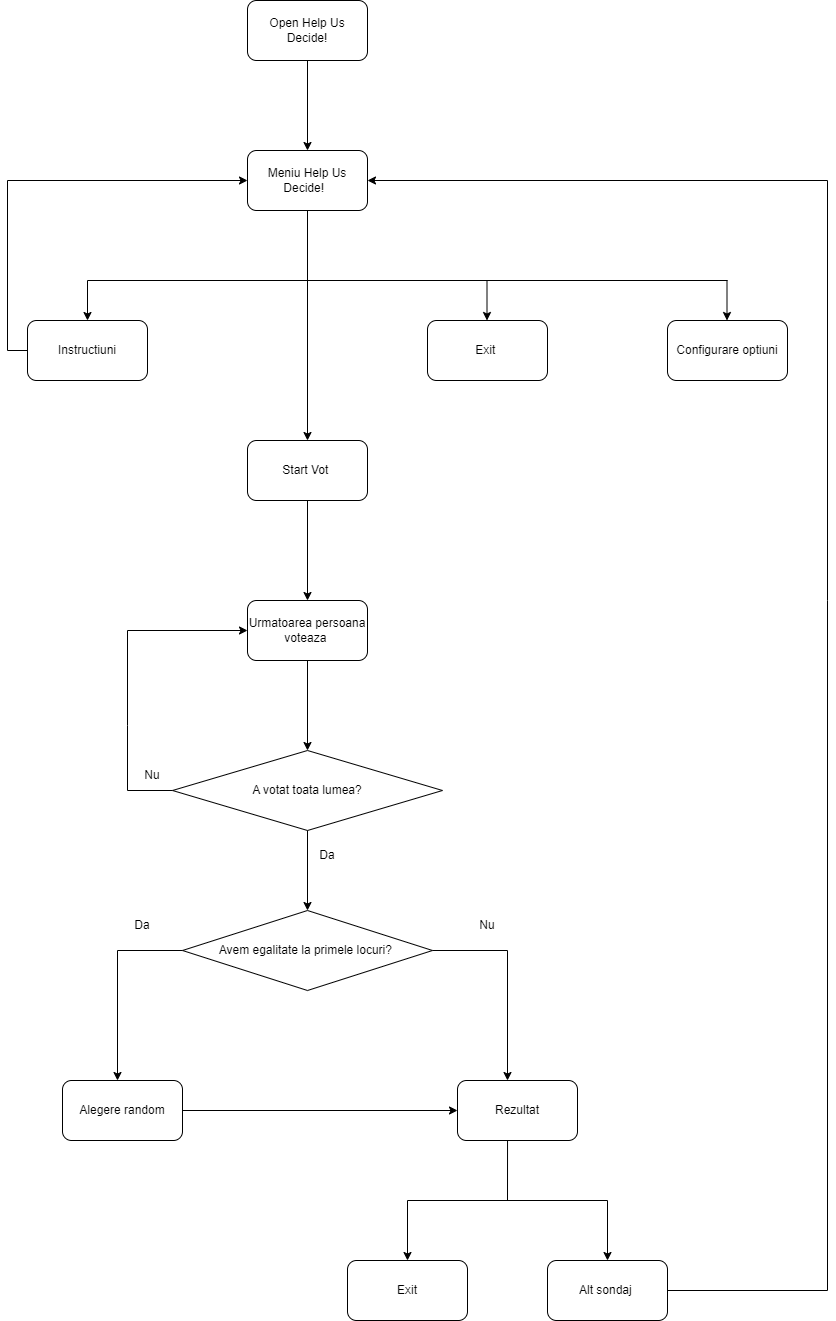

The diagram above was exported from draw.io. Its source (the exported page's mxGraphModel, read from the mxfile embedded in the PNG):
<mxGraphModel dx="1434" dy="739" grid="1" gridSize="10" guides="1" tooltips="1" connect="1" arrows="1" fold="1" page="1" pageScale="1" pageWidth="850" pageHeight="1100" math="0" shadow="0">
  <root>
    <mxCell id="0" />
    <mxCell id="1" parent="0" />
    <mxCell id="mLOHtSYU4t38h4NaDPEI-1" value="Open Help Us Decide!" style="rounded=1;whiteSpace=wrap;html=1;" vertex="1" parent="1">
      <mxGeometry x="360" y="40" width="120" height="60" as="geometry" />
    </mxCell>
    <mxCell id="mLOHtSYU4t38h4NaDPEI-2" value="Meniu Help Us Decide!&amp;nbsp;&amp;nbsp;" style="rounded=1;whiteSpace=wrap;html=1;" vertex="1" parent="1">
      <mxGeometry x="360" y="190" width="120" height="60" as="geometry" />
    </mxCell>
    <mxCell id="mLOHtSYU4t38h4NaDPEI-3" value="" style="endArrow=classic;html=1;rounded=0;exitX=0.5;exitY=1;exitDx=0;exitDy=0;entryX=0.5;entryY=0;entryDx=0;entryDy=0;" edge="1" parent="1" source="mLOHtSYU4t38h4NaDPEI-1" target="mLOHtSYU4t38h4NaDPEI-2">
      <mxGeometry width="50" height="50" relative="1" as="geometry">
        <mxPoint x="400" y="430" as="sourcePoint" />
        <mxPoint x="450" y="380" as="targetPoint" />
      </mxGeometry>
    </mxCell>
    <mxCell id="mLOHtSYU4t38h4NaDPEI-4" value="Instructiuni" style="rounded=1;whiteSpace=wrap;html=1;" vertex="1" parent="1">
      <mxGeometry x="140" y="360" width="120" height="60" as="geometry" />
    </mxCell>
    <mxCell id="mLOHtSYU4t38h4NaDPEI-5" value="Exit&amp;nbsp;" style="rounded=1;whiteSpace=wrap;html=1;" vertex="1" parent="1">
      <mxGeometry x="540" y="360" width="120" height="60" as="geometry" />
    </mxCell>
    <mxCell id="mLOHtSYU4t38h4NaDPEI-6" value="Configurare optiuni" style="rounded=1;whiteSpace=wrap;html=1;" vertex="1" parent="1">
      <mxGeometry x="780" y="360" width="120" height="60" as="geometry" />
    </mxCell>
    <mxCell id="mLOHtSYU4t38h4NaDPEI-7" value="" style="endArrow=none;html=1;rounded=0;entryX=0.5;entryY=1;entryDx=0;entryDy=0;" edge="1" parent="1" target="mLOHtSYU4t38h4NaDPEI-2">
      <mxGeometry width="50" height="50" relative="1" as="geometry">
        <mxPoint x="420" y="320" as="sourcePoint" />
        <mxPoint x="450" y="380" as="targetPoint" />
      </mxGeometry>
    </mxCell>
    <mxCell id="mLOHtSYU4t38h4NaDPEI-8" value="" style="endArrow=none;html=1;rounded=0;" edge="1" parent="1">
      <mxGeometry width="50" height="50" relative="1" as="geometry">
        <mxPoint x="200" y="320" as="sourcePoint" />
        <mxPoint x="840" y="320" as="targetPoint" />
      </mxGeometry>
    </mxCell>
    <mxCell id="mLOHtSYU4t38h4NaDPEI-9" value="" style="endArrow=classic;html=1;rounded=0;entryX=1;entryY=0.5;entryDx=0;entryDy=0;exitX=1;exitY=0.5;exitDx=0;exitDy=0;" edge="1" parent="1" target="mLOHtSYU4t38h4NaDPEI-2" source="mLOHtSYU4t38h4NaDPEI-43">
      <mxGeometry width="50" height="50" relative="1" as="geometry">
        <mxPoint x="920" y="220" as="sourcePoint" />
        <mxPoint x="450" y="380" as="targetPoint" />
        <Array as="points">
          <mxPoint x="940" y="1330" />
          <mxPoint x="940" y="640" />
          <mxPoint x="940" y="220" />
        </Array>
      </mxGeometry>
    </mxCell>
    <mxCell id="mLOHtSYU4t38h4NaDPEI-10" value="" style="endArrow=classic;html=1;rounded=0;entryX=0;entryY=0.5;entryDx=0;entryDy=0;" edge="1" parent="1" target="mLOHtSYU4t38h4NaDPEI-2">
      <mxGeometry width="50" height="50" relative="1" as="geometry">
        <mxPoint x="120" y="220" as="sourcePoint" />
        <mxPoint x="100" y="210" as="targetPoint" />
      </mxGeometry>
    </mxCell>
    <mxCell id="mLOHtSYU4t38h4NaDPEI-11" value="" style="endArrow=none;html=1;rounded=0;exitX=0;exitY=0.5;exitDx=0;exitDy=0;" edge="1" parent="1" source="mLOHtSYU4t38h4NaDPEI-4">
      <mxGeometry width="50" height="50" relative="1" as="geometry">
        <mxPoint x="120" y="390" as="sourcePoint" />
        <mxPoint x="120" y="220" as="targetPoint" />
        <Array as="points">
          <mxPoint x="120" y="390" />
        </Array>
      </mxGeometry>
    </mxCell>
    <mxCell id="mLOHtSYU4t38h4NaDPEI-12" value="" style="endArrow=classic;html=1;rounded=0;" edge="1" parent="1" target="mLOHtSYU4t38h4NaDPEI-4">
      <mxGeometry width="50" height="50" relative="1" as="geometry">
        <mxPoint x="200" y="320" as="sourcePoint" />
        <mxPoint x="450" y="210" as="targetPoint" />
      </mxGeometry>
    </mxCell>
    <mxCell id="mLOHtSYU4t38h4NaDPEI-13" value="" style="endArrow=classic;html=1;rounded=0;" edge="1" parent="1">
      <mxGeometry width="50" height="50" relative="1" as="geometry">
        <mxPoint x="599.5" y="320" as="sourcePoint" />
        <mxPoint x="599.5" y="360" as="targetPoint" />
      </mxGeometry>
    </mxCell>
    <mxCell id="mLOHtSYU4t38h4NaDPEI-14" value="" style="endArrow=classic;html=1;rounded=0;" edge="1" parent="1">
      <mxGeometry width="50" height="50" relative="1" as="geometry">
        <mxPoint x="839.5" y="320" as="sourcePoint" />
        <mxPoint x="839.5" y="360" as="targetPoint" />
      </mxGeometry>
    </mxCell>
    <mxCell id="mLOHtSYU4t38h4NaDPEI-15" value="Start Vot&amp;nbsp;" style="rounded=1;whiteSpace=wrap;html=1;" vertex="1" parent="1">
      <mxGeometry x="360" y="480" width="120" height="60" as="geometry" />
    </mxCell>
    <mxCell id="mLOHtSYU4t38h4NaDPEI-16" value="" style="endArrow=classic;html=1;rounded=0;entryX=0.5;entryY=0;entryDx=0;entryDy=0;" edge="1" parent="1" target="mLOHtSYU4t38h4NaDPEI-15">
      <mxGeometry width="50" height="50" relative="1" as="geometry">
        <mxPoint x="420" y="320" as="sourcePoint" />
        <mxPoint x="450" y="380" as="targetPoint" />
      </mxGeometry>
    </mxCell>
    <mxCell id="mLOHtSYU4t38h4NaDPEI-17" value="Urmatoarea persoana voteaza&amp;nbsp;" style="rounded=1;whiteSpace=wrap;html=1;" vertex="1" parent="1">
      <mxGeometry x="360" y="640" width="120" height="60" as="geometry" />
    </mxCell>
    <mxCell id="mLOHtSYU4t38h4NaDPEI-18" value="" style="endArrow=classic;html=1;rounded=0;exitX=0.5;exitY=1;exitDx=0;exitDy=0;entryX=0.5;entryY=0;entryDx=0;entryDy=0;" edge="1" parent="1" source="mLOHtSYU4t38h4NaDPEI-15" target="mLOHtSYU4t38h4NaDPEI-17">
      <mxGeometry width="50" height="50" relative="1" as="geometry">
        <mxPoint x="400" y="710" as="sourcePoint" />
        <mxPoint x="450" y="660" as="targetPoint" />
      </mxGeometry>
    </mxCell>
    <mxCell id="mLOHtSYU4t38h4NaDPEI-19" value="A votat toata lumea?" style="rhombus;whiteSpace=wrap;html=1;" vertex="1" parent="1">
      <mxGeometry x="285" y="790" width="270" height="80" as="geometry" />
    </mxCell>
    <mxCell id="mLOHtSYU4t38h4NaDPEI-20" value="" style="endArrow=classic;html=1;rounded=0;exitX=0.5;exitY=1;exitDx=0;exitDy=0;" edge="1" parent="1" source="mLOHtSYU4t38h4NaDPEI-17">
      <mxGeometry width="50" height="50" relative="1" as="geometry">
        <mxPoint x="400" y="810" as="sourcePoint" />
        <mxPoint x="420" y="790" as="targetPoint" />
      </mxGeometry>
    </mxCell>
    <mxCell id="mLOHtSYU4t38h4NaDPEI-21" value="" style="endArrow=classic;html=1;rounded=0;exitX=0;exitY=0.5;exitDx=0;exitDy=0;entryX=0;entryY=0.5;entryDx=0;entryDy=0;startArrow=none;" edge="1" parent="1" target="mLOHtSYU4t38h4NaDPEI-17">
      <mxGeometry width="50" height="50" relative="1" as="geometry">
        <mxPoint x="240" y="765" as="sourcePoint" />
        <mxPoint x="450" y="760" as="targetPoint" />
        <Array as="points">
          <mxPoint x="240" y="670" />
        </Array>
      </mxGeometry>
    </mxCell>
    <mxCell id="mLOHtSYU4t38h4NaDPEI-23" value="" style="endArrow=none;html=1;rounded=0;exitX=0;exitY=0.5;exitDx=0;exitDy=0;entryX=0;entryY=0.5;entryDx=0;entryDy=0;" edge="1" parent="1" source="mLOHtSYU4t38h4NaDPEI-19">
      <mxGeometry width="50" height="50" relative="1" as="geometry">
        <mxPoint x="285" y="830" as="sourcePoint" />
        <mxPoint x="240" y="765" as="targetPoint" />
        <Array as="points">
          <mxPoint x="240" y="830" />
        </Array>
      </mxGeometry>
    </mxCell>
    <mxCell id="mLOHtSYU4t38h4NaDPEI-28" value="" style="endArrow=classic;html=1;rounded=0;exitX=0.5;exitY=1;exitDx=0;exitDy=0;" edge="1" parent="1" source="mLOHtSYU4t38h4NaDPEI-19">
      <mxGeometry width="50" height="50" relative="1" as="geometry">
        <mxPoint x="400" y="910" as="sourcePoint" />
        <mxPoint x="420" y="950" as="targetPoint" />
      </mxGeometry>
    </mxCell>
    <mxCell id="mLOHtSYU4t38h4NaDPEI-29" value="Alegere random" style="rounded=1;whiteSpace=wrap;html=1;" vertex="1" parent="1">
      <mxGeometry x="175" y="1120" width="120" height="60" as="geometry" />
    </mxCell>
    <mxCell id="mLOHtSYU4t38h4NaDPEI-30" value="Avem egalitate la primele locuri?&amp;nbsp;" style="rhombus;whiteSpace=wrap;html=1;" vertex="1" parent="1">
      <mxGeometry x="295" y="950" width="250" height="80" as="geometry" />
    </mxCell>
    <mxCell id="mLOHtSYU4t38h4NaDPEI-31" value="Da" style="text;html=1;strokeColor=none;fillColor=none;align=center;verticalAlign=middle;whiteSpace=wrap;rounded=0;" vertex="1" parent="1">
      <mxGeometry x="410" y="880" width="60" height="30" as="geometry" />
    </mxCell>
    <mxCell id="mLOHtSYU4t38h4NaDPEI-32" value="Nu" style="text;html=1;strokeColor=none;fillColor=none;align=center;verticalAlign=middle;whiteSpace=wrap;rounded=0;" vertex="1" parent="1">
      <mxGeometry x="235" y="800" width="60" height="30" as="geometry" />
    </mxCell>
    <mxCell id="mLOHtSYU4t38h4NaDPEI-33" value="" style="endArrow=classic;html=1;rounded=0;exitX=0;exitY=0.5;exitDx=0;exitDy=0;" edge="1" parent="1" source="mLOHtSYU4t38h4NaDPEI-30">
      <mxGeometry width="50" height="50" relative="1" as="geometry">
        <mxPoint x="400" y="1030" as="sourcePoint" />
        <mxPoint x="230" y="1120" as="targetPoint" />
        <Array as="points">
          <mxPoint x="230" y="990" />
        </Array>
      </mxGeometry>
    </mxCell>
    <mxCell id="mLOHtSYU4t38h4NaDPEI-34" value="Da" style="text;html=1;strokeColor=none;fillColor=none;align=center;verticalAlign=middle;whiteSpace=wrap;rounded=0;" vertex="1" parent="1">
      <mxGeometry x="225" y="950" width="60" height="30" as="geometry" />
    </mxCell>
    <mxCell id="mLOHtSYU4t38h4NaDPEI-35" value="" style="endArrow=classic;html=1;rounded=0;exitX=1;exitY=0.5;exitDx=0;exitDy=0;" edge="1" parent="1" source="mLOHtSYU4t38h4NaDPEI-30">
      <mxGeometry width="50" height="50" relative="1" as="geometry">
        <mxPoint x="400" y="1030" as="sourcePoint" />
        <mxPoint x="620" y="1120" as="targetPoint" />
        <Array as="points">
          <mxPoint x="620" y="990" />
        </Array>
      </mxGeometry>
    </mxCell>
    <mxCell id="mLOHtSYU4t38h4NaDPEI-36" value="Rezultat" style="rounded=1;whiteSpace=wrap;html=1;" vertex="1" parent="1">
      <mxGeometry x="570" y="1120" width="120" height="60" as="geometry" />
    </mxCell>
    <mxCell id="mLOHtSYU4t38h4NaDPEI-37" value="" style="endArrow=classic;html=1;rounded=0;exitX=1;exitY=0.5;exitDx=0;exitDy=0;entryX=0;entryY=0.5;entryDx=0;entryDy=0;" edge="1" parent="1" source="mLOHtSYU4t38h4NaDPEI-29" target="mLOHtSYU4t38h4NaDPEI-36">
      <mxGeometry width="50" height="50" relative="1" as="geometry">
        <mxPoint x="400" y="1030" as="sourcePoint" />
        <mxPoint x="450" y="980" as="targetPoint" />
      </mxGeometry>
    </mxCell>
    <mxCell id="mLOHtSYU4t38h4NaDPEI-38" value="Nu" style="text;html=1;strokeColor=none;fillColor=none;align=center;verticalAlign=middle;whiteSpace=wrap;rounded=0;" vertex="1" parent="1">
      <mxGeometry x="570" y="950" width="60" height="30" as="geometry" />
    </mxCell>
    <mxCell id="mLOHtSYU4t38h4NaDPEI-39" value="" style="endArrow=none;html=1;rounded=0;entryX=0.417;entryY=1;entryDx=0;entryDy=0;entryPerimeter=0;" edge="1" parent="1" target="mLOHtSYU4t38h4NaDPEI-36">
      <mxGeometry width="50" height="50" relative="1" as="geometry">
        <mxPoint x="620" y="1240" as="sourcePoint" />
        <mxPoint x="450" y="1220" as="targetPoint" />
      </mxGeometry>
    </mxCell>
    <mxCell id="mLOHtSYU4t38h4NaDPEI-40" value="" style="endArrow=none;html=1;rounded=0;" edge="1" parent="1">
      <mxGeometry width="50" height="50" relative="1" as="geometry">
        <mxPoint x="520" y="1240" as="sourcePoint" />
        <mxPoint x="720" y="1240" as="targetPoint" />
      </mxGeometry>
    </mxCell>
    <mxCell id="mLOHtSYU4t38h4NaDPEI-41" value="" style="endArrow=classic;html=1;rounded=0;" edge="1" parent="1">
      <mxGeometry width="50" height="50" relative="1" as="geometry">
        <mxPoint x="520" y="1240" as="sourcePoint" />
        <mxPoint x="520" y="1300" as="targetPoint" />
      </mxGeometry>
    </mxCell>
    <mxCell id="mLOHtSYU4t38h4NaDPEI-42" value="" style="endArrow=classic;html=1;rounded=0;" edge="1" parent="1">
      <mxGeometry width="50" height="50" relative="1" as="geometry">
        <mxPoint x="720" y="1240" as="sourcePoint" />
        <mxPoint x="720" y="1300" as="targetPoint" />
      </mxGeometry>
    </mxCell>
    <mxCell id="mLOHtSYU4t38h4NaDPEI-43" value="Alt sondaj&amp;nbsp;" style="rounded=1;whiteSpace=wrap;html=1;" vertex="1" parent="1">
      <mxGeometry x="660" y="1300" width="120" height="60" as="geometry" />
    </mxCell>
    <mxCell id="mLOHtSYU4t38h4NaDPEI-44" value="Exit" style="rounded=1;whiteSpace=wrap;html=1;" vertex="1" parent="1">
      <mxGeometry x="460" y="1300" width="120" height="60" as="geometry" />
    </mxCell>
  </root>
</mxGraphModel>